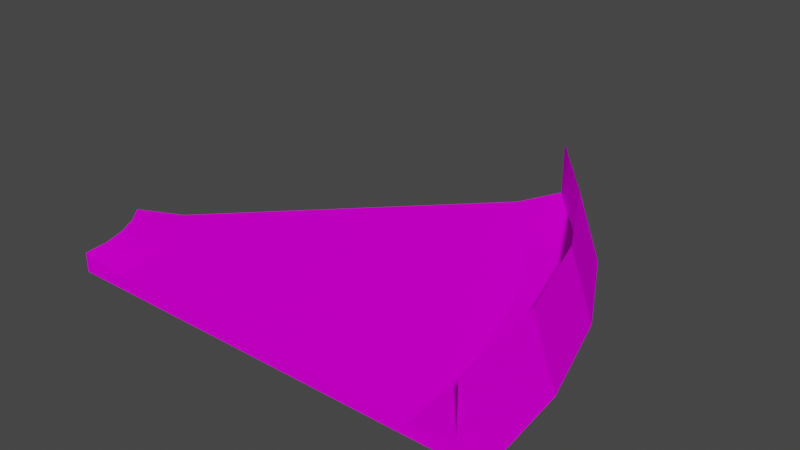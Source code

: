 # Source: curb45_smoller_barrier.blend  (saved by Blender 3.3.6; exported with 4.5.12 LTS)
import bpy
from mathutils import Matrix  # noqa: F401  (used for matrix-valued properties, if any)

bpy.ops.wm.read_factory_settings(use_empty=True)
scene = bpy.context.scene
scene.name = 'Scene'

# ---- collections
col_collection = bpy.data.collections.new('Collection'); scene.collection.children.link(col_collection)

# ---- images (referenced by path relative to the original .blend; pixels are not part of the script)
import os
ASSET_DIR = os.environ.get("B2B_ASSET_DIR", "")  # directory of the original .blend (textures are referenced by path, not embedded)
HERE = os.path.dirname(os.path.abspath(__file__))  # packed textures are extracted next to this script under _unpacked/

def load_image(name, relpath, width, height, colorspace="sRGB"):
    """Load a texture the original file referenced (path relative to the .blend, or extracted next to this script)."""
    p = next((c for c in (os.path.join(HERE, relpath), os.path.join(ASSET_DIR, relpath)) if relpath and os.path.exists(c)), "")
    if p:
        img = bpy.data.images.load(p, check_existing=True)
        img.name = name
    else:  # same state as the original file: an image datablock whose file is absent (Cycles renders it pink)
        img = bpy.data.images.new(name, width, height)
        img.source = "FILE"
        img.filepath = "//" + (relpath or name)
    img.colorspace_settings.name = colorspace
    return img
img_trackset00_trk_curb_jpg = load_image('trackset00_trk_curb.jpg', 'trackset00_trk_curb.jpg', 1024, 1024, 'sRGB')
img_trackset00_trk_c1_straight_jpg_001 = load_image('trackset00_trk_c1_straight.jpg.001', 'trackset00_trk_c1_straight.jpg', 1024, 1024, 'sRGB')
img_trackset00_trk_startline_jpg_001 = load_image('trackset00_trk_startline.jpg.001', 'trackset00_trk_startline.jpg', 1024, 1024, 'sRGB')
img_trackset00_trk_64chevrons_jpg_001 = load_image('trackset00_trk_64chevrons.jpg.001', 'trackset00_trk_64chevrons.jpg', 1024, 1024, 'sRGB')
img_trackset00_trk_64chevback_jpg_001 = load_image('trackset00_trk_64chevback.jpg.001', 'trackset00_trk_64chevback.jpg', 1024, 1024, 'sRGB')

# ---- materials (node trees are filled in below, after node groups)
mat_trackset00_trk_curb = bpy.data.materials.new('trackset00_trk_curb')
mat_trackset00_trk_curb.alpha_threshold = 0.0
mat_trackset00_trk_curb.use_transparent_shadow = False
mat_trackset00_trk_curb.diffuse_color = (1.0, 1.0, 1.0, 1.0)
mat_trackset00_trk_curb.roughness = 0.5
mat_trackset00_trk_c1_straight = bpy.data.materials.new('trackset00_trk_c1_straight')
mat_trackset00_trk_c1_straight.alpha_threshold = 0.0
mat_trackset00_trk_c1_straight.use_transparent_shadow = False
mat_trackset00_trk_c1_straight.diffuse_color = (1.0, 1.0, 1.0, 1.0)
mat_trackset00_trk_c1_straight.roughness = 0.5
mat_trackset00_trk_startline = bpy.data.materials.new('trackset00_trk_startline')
mat_trackset00_trk_startline.alpha_threshold = 0.0
mat_trackset00_trk_startline.use_transparent_shadow = False
mat_trackset00_trk_startline.diffuse_color = (1.0, 1.0, 1.0, 1.0)
mat_trackset00_trk_startline.roughness = 0.5
mat_trackset00_trk_64chevrons = bpy.data.materials.new('trackset00_trk_64chevrons')
mat_trackset00_trk_64chevrons.use_transparent_shadow = False
mat_trackset00_trk_64chevback = bpy.data.materials.new('trackset00_trk_64chevback')
mat_trackset00_trk_64chevback.use_transparent_shadow = False

# ---- material node trees
mat_trackset00_trk_curb.use_nodes = True; mat_trackset00_trk_curb.node_tree.nodes.clear()
_N = mat_trackset00_trk_curb.node_tree.nodes; _L = mat_trackset00_trk_curb.node_tree.links
n0 = _N.new('ShaderNodeBsdfDiffuse'); n0.name = 'Diffuse BSDF'; n0.location = (0, 0)
n1 = _N.new('ShaderNodeTexImage'); n1.name = 'Image Texture'; n1.location = (0, 0)
n1.image = img_trackset00_trk_curb_jpg
n2 = _N.new('ShaderNodeOutputMaterial'); n2.name = 'Material Output'; n2.location = (0, 0)
_L.new(n0.outputs[0], n2.inputs[0])
_L.new(n1.outputs[0], n0.inputs[0])
n2.is_active_output = True
mat_trackset00_trk_c1_straight.use_nodes = True; mat_trackset00_trk_c1_straight.node_tree.nodes.clear()
_N = mat_trackset00_trk_c1_straight.node_tree.nodes; _L = mat_trackset00_trk_c1_straight.node_tree.links
n0 = _N.new('ShaderNodeBsdfDiffuse'); n0.name = 'Diffuse BSDF'; n0.location = (0, 0)
n1 = _N.new('ShaderNodeTexImage'); n1.name = 'Image Texture'; n1.location = (0, 0)
n1.image = img_trackset00_trk_c1_straight_jpg_001
n2 = _N.new('ShaderNodeOutputMaterial'); n2.name = 'Material Output'; n2.location = (0, 0)
_L.new(n0.outputs[0], n2.inputs[0])
_L.new(n1.outputs[0], n0.inputs[0])
n2.is_active_output = True
mat_trackset00_trk_startline.use_nodes = True; mat_trackset00_trk_startline.node_tree.nodes.clear()
_N = mat_trackset00_trk_startline.node_tree.nodes; _L = mat_trackset00_trk_startline.node_tree.links
n0 = _N.new('ShaderNodeBsdfDiffuse'); n0.name = 'Diffuse BSDF'; n0.location = (0, 0)
n1 = _N.new('ShaderNodeTexImage'); n1.name = 'Image Texture'; n1.location = (0, 0)
n1.image = img_trackset00_trk_startline_jpg_001
n2 = _N.new('ShaderNodeOutputMaterial'); n2.name = 'Material Output'; n2.location = (0, 0)
_L.new(n0.outputs[0], n2.inputs[0])
_L.new(n1.outputs[0], n0.inputs[0])
n2.is_active_output = True
mat_trackset00_trk_64chevrons.use_nodes = True; mat_trackset00_trk_64chevrons.node_tree.nodes.clear()
_N = mat_trackset00_trk_64chevrons.node_tree.nodes; _L = mat_trackset00_trk_64chevrons.node_tree.links
n0 = _N.new('ShaderNodeBsdfDiffuse'); n0.name = 'Diffuse BSDF'; n0.location = (0, 0)
n1 = _N.new('ShaderNodeTexImage'); n1.name = 'Image Texture'; n1.location = (0, 0)
n1.image = img_trackset00_trk_64chevrons_jpg_001
n2 = _N.new('ShaderNodeOutputMaterial'); n2.name = 'Material Output'; n2.location = (0, 0)
_L.new(n0.outputs[0], n2.inputs[0])
_L.new(n1.outputs[0], n0.inputs[0])
n2.is_active_output = True
mat_trackset00_trk_64chevback.use_nodes = True; mat_trackset00_trk_64chevback.node_tree.nodes.clear()
_N = mat_trackset00_trk_64chevback.node_tree.nodes; _L = mat_trackset00_trk_64chevback.node_tree.links
n0 = _N.new('ShaderNodeBsdfDiffuse'); n0.name = 'Diffuse BSDF'; n0.location = (0, 0)
n1 = _N.new('ShaderNodeTexImage'); n1.name = 'Image Texture'; n1.location = (0, 0)
n1.image = img_trackset00_trk_64chevback_jpg_001
n2 = _N.new('ShaderNodeOutputMaterial'); n2.name = 'Material Output'; n2.location = (0, 0)
_L.new(n0.outputs[0], n2.inputs[0])
_L.new(n1.outputs[0], n0.inputs[0])
n2.is_active_output = True

# ---- world
world_world = bpy.data.worlds.new('World'); scene.world = world_world
world_world.use_nodes = True; world_world.node_tree.nodes.clear()
_N = world_world.node_tree.nodes; _L = world_world.node_tree.links
n0 = _N.new('ShaderNodeOutputWorld'); n0.name = 'World Output'; n0.location = (300, 300)
n1 = _N.new('ShaderNodeBackground'); n1.name = 'Background'; n1.location = (10, 300)
n1.inputs[0].default_value = (0.05088, 0.05088, 0.05088, 1.0)
_L.new(n1.outputs[0], n0.inputs[0])
n0.is_active_output = True
world_world.color = (0.05088, 0.05088, 0.05088)
world_world.use_sun_shadow = False
world_world.sun_shadow_jitter_overblur = 0.0

# ---- meshes
me_track17_pmd0_mesh_001 = bpy.data.meshes.new('TRACK17.PMD0.mesh.001')
me_track17_pmd0_mesh_001.from_pydata([(-2.828, -2.828, -0.75), (-4.046e-06, -1.349e-06, 0.0), (-4.046e-06, -1.349e-06, -1.75), (-26.87, -26.87, -1.75), (-26.87, -26.87, 0.0), (-24.04, -24.04, -0.75)], [], [(4, 5, 3), (2, 0, 1), (2, 3, 5, 0)])
me_track17_pmd0_mesh_001.polygons.foreach_set('material_index', [0, 2, 2])
_uv = me_track17_pmd0_mesh_001.uv_layers.new(name='UVMap')
_uv.uv.foreach_set('vector', [0.3512, 0.3296, 0.06981, 0.3351, 0.02162, 0.2728, 0.4943, 0.2704, 0.4516, 0.3227, 0.4858, 0.3731, 0.4697, 0.2715, 0.02162, 0.2728, 0.06981, 0.3351, 0.4507, 0.3349])
me_track17_pmd0_mesh_001.materials.append(mat_trackset00_trk_curb)
me_track17_pmd0_mesh_001.materials.append(mat_trackset00_trk_c1_straight)
me_track17_pmd0_mesh_001.materials.append(mat_trackset00_trk_startline)
me_track17_pmd0_mesh_001.use_remesh_preserve_volume = False
me_track17_pmd0_mesh_001.use_remesh_preserve_attributes = False
me_track17_pmd0_mesh_001.use_mirror_vertex_groups = False
me_track17_pmd0_mesh_001.update()
me_track17_pmd0_mesh_003 = bpy.data.meshes.new('TRACK17.PMD0.mesh.003')
me_track17_pmd0_mesh_003.from_pydata([(38.0, 1.907e-06, 0.0), (38.0, 1.907e-06, -1.75), (34.0, 0.0, -0.75), (0.0, 0.0, 0.0), (4.0, 1.907e-05, -0.75), (-1.907e-05, 1.907e-06, -1.75)], [], [(3, 5, 4), (1, 0, 2), (1, 2, 4, 5)])
me_track17_pmd0_mesh_003.polygons.foreach_set('material_index', [0, 2, 2])
_uv = me_track17_pmd0_mesh_003.uv_layers.new(name='UVMap')
_uv.uv.foreach_set('vector', [0.01091, 0.125, 0.4891, 0.125, 0.5, 0.5, 0.4943, 0.2704, 0.4858, 0.3731, 0.4516, 0.3227, 0.4697, 0.2715, 0.4507, 0.3349, 0.06981, 0.3351, 0.02162, 0.2728])
me_track17_pmd0_mesh_003.materials.append(mat_trackset00_trk_curb)
me_track17_pmd0_mesh_003.materials.append(mat_trackset00_trk_c1_straight)
me_track17_pmd0_mesh_003.materials.append(mat_trackset00_trk_startline)
me_track17_pmd0_mesh_003.use_remesh_preserve_volume = False
me_track17_pmd0_mesh_003.use_remesh_preserve_attributes = False
me_track17_pmd0_mesh_003.use_mirror_vertex_groups = False
me_track17_pmd0_mesh_003.update()
me_mbcarparklv1_001 = bpy.data.meshes.new('MBCARPARKLV1.001')
me_mbcarparklv1_001.from_pydata([(-15.5, -12.4, 1.0), (14.5, -12.4, 1.0), (-19.5, -12.4, 0.0), (19.52, -2.49, 9.537e-07), (20.5, -12.4, 0.0), (16.63, 7.08, 2.861e-06), (-20.35, -8.154, 0.0), (11.9, 15.94, 3.815e-06), (-21.37, -6.264, 9.537e-07), (-22.72, -4.619, 9.537e-07), (5.562, 23.66, 5.722e-06), (4.148, 22.25, 6.5), (10.24, 14.83, 6.5), (14.79, 6.322, 6.5), (17.56, -2.877, 6.5), (18.5, -12.4, 6.5), (4.148, 22.25, 1.75), (10.24, 14.82, 1.75), (14.78, 6.322, 1.75), (17.56, -2.881, 1.75), (18.5, -12.4, 1.75), (-19.5, -12.4, 1.75), (-21.37, -6.264, 1.75), (-22.72, -4.619, 1.75), (-20.35, -8.154, 1.75), (-16.65, -6.631, 1.0), (-18.04, -4.045, 1.0), (-19.72, -10.24, 1.75), (1.32, 19.42, 1.0), (-15.79, -9.463, 1.0), (-19.89, -1.791, 1.0), (11.09, 4.795, 1.0), (13.64, -3.658, 1.0), (6.91, 12.6, 1.0), (-19.72, -10.24, 0.0), (4.152, 22.25, 0.01257), (18.51, -12.39, 0.006768)], [(0, 2), (1, 4)], [(21, 0, 29, 27), (17, 16, 28, 33), (15, 14, 19, 20), (13, 18, 19, 14), (12, 17, 18, 13), (11, 16, 17, 12), (4, 3, 14, 15), (3, 5, 13, 14), (5, 7, 12, 13), (7, 10, 11, 12), (20, 4, 15), (19, 18, 31, 32), (17, 33, 31, 18), (11, 10, 16), (27, 34, 2, 21), (34, 27, 24, 6), (6, 24, 22, 8), (8, 22, 23, 9), (30, 26, 33, 28), (25, 31, 33, 26), (29, 32, 31, 25), (29, 0, 1, 32), (20, 19, 32, 1), (29, 25, 24, 27), (25, 26, 22, 24), (26, 30, 23, 22), (4, 2, 34, 6, 8, 9, 10, 7, 5, 3), (10, 35, 16), (4, 20, 36)])
me_mbcarparklv1_001.polygons.foreach_set('material_index', [3, 3, 0, 0, 0, 0, 1, 1, 1, 1, 0, 3, 3, 0, 3, 3, 3, 3, 2, 2, 2, 2, 3, 3, 3, 3, 2, 2, 2])
_uv = me_mbcarparklv1_001.uv_layers.new(name='UVMap')
_uv.uv.foreach_set('vector', [0.5, 0.0, 1.0, 0.0, 1.0, 1.0, 0.5, 1.0, 0.9905, 0.001098, 0.9946, 0.9956, 0.5114, 0.9938, 0.5075, 0.007138, 1.0, 0.0, 1.0, 1.0, 0.2, 1.0, 0.2, 0.0, 1.0, 1.0, 0.2, 1.0, 0.2, 0.0, 1.0, 0.0, 1.0, 1.0, 0.2, 1.0, 0.2, 0.0, 1.0, 0.0, 1.0, 1.0, 0.2, 1.0, 0.2, 0.0, 1.0, 0.0, 0.35, 0.0, 0.35, 1.0, 1.0, 1.0, 1.0, 0.0, 0.35, 0.0, 0.35, 1.0, 1.0, 1.0, 1.0, 0.0, 0.35, 0.0, 0.35, 1.0, 1.0, 1.0, 1.0, 0.0, 0.35, 0.0, 0.35, 1.0, 1.0, 1.0, 1.0, 0.0, 0.0, 0.0, 0.0, 0.0, 0.0, 0.0, 0.9948, 0.006338, 0.9987, 0.9973, 0.5056, 0.9915, 0.5089, 0.001345, 0.9964, 0.9947, 0.5114, 0.9936, 0.5065, 0.0005474, 0.9923, 0.003161, 0.0, 0.0, 0.0, 0.0, 0.0, 0.0, 0.9933, 0.9938, 0.5116, 0.9897, 0.5046, 0.001272, 0.9901, 0.005772, 0.4984, 0.01016, 0.9982, -0.002713, 0.9984, 0.993, 0.5087, 0.9925, 0.4901, 0.00619, 0.9907, -0.001423, 0.9963, 0.9942, 0.509, 0.9974, 1.0, 0.0, 0.5, 0.0, 0.5, 1.0, 1.0, 1.0, 0.004524, 0.9931, 0.004524, 0.7847, 0.9968, 0.7905, 0.9968, 0.999, 0.004524, 0.5436, 0.9968, 0.548, 0.9968, 0.7905, 0.004524, 0.7847, 0.004524, 0.2775, 0.9968, 0.2808, 0.9968, 0.548, 0.004524, 0.5436, 0.004524, 0.2775, 0.004524, -0.0003434, 0.9968, -0.0002948, 0.9968, 0.2808, 0.9921, 0.001538, 0.9999, 1.004, 0.4948, 1.004, 0.507, 0.009552, 1.0, 0.0, 1.0, 1.0, 0.5, 1.0, 0.5, 0.0, 1.0, 0.0, 1.0, 1.0, 0.5, 1.0, 0.5, 0.0, 1.0, 0.0, 0.9981, 1.008, 0.501, 0.9998, 0.5, 0.0, 0.4679, -0.0119, 0.5105, -0.01203, 0.5106, -0.0001424, 0.5106, 0.01153, 0.5107, 0.02233, 0.5107, 0.03195, 0.4674, 0.03298, 0.4675, 0.02283, 0.4676, 0.01159, 0.4677, -0.0001414, 0.0, 0.0, 0.0, 0.0, 0.0, 0.0, 0.0, 0.0, 0.0, 0.0, 0.0, 0.0])
me_mbcarparklv1_001.materials.append(mat_trackset00_trk_64chevrons)
me_mbcarparklv1_001.materials.append(mat_trackset00_trk_64chevback)
me_mbcarparklv1_001.materials.append(mat_trackset00_trk_c1_straight)
me_mbcarparklv1_001.materials.append(mat_trackset00_trk_curb)
me_mbcarparklv1_001.update()

# ---- objects
ob_empty_000 = bpy.data.objects.new('Empty.000', None)
ob_empty_001 = bpy.data.objects.new('Empty.001', None)
ob_empty_002 = bpy.data.objects.new('Empty.002', None)
ob_empty_003 = bpy.data.objects.new('Empty.003', None)
ob_z = bpy.data.objects.new('z', None)
ob_z2 = bpy.data.objects.new('z2', None)
ob_empty_006 = bpy.data.objects.new('Empty.006', None)
ob_empty_007 = bpy.data.objects.new('Empty.007', None)
ob_endb = bpy.data.objects.new('endB', me_track17_pmd0_mesh_001)
ob_enda = bpy.data.objects.new('endA', me_track17_pmd0_mesh_003)
ob_empty_004 = bpy.data.objects.new('Empty.004', None)
ob_empty_005 = bpy.data.objects.new('Empty.005', None)
ob_empty_008 = bpy.data.objects.new('Empty.008', None)
ob_empty_009 = bpy.data.objects.new('Empty.009', None)
ob_empty_010 = bpy.data.objects.new('Empty.010', None)
ob_empty = bpy.data.objects.new('Empty', None)
ob_main = bpy.data.objects.new('main', me_mbcarparklv1_001)

# ---- transforms, parenting, visibility, modifiers, constraints
ob_empty_000.parent = ob_empty_006
ob_empty_000.location = (-19.27, -10.58, 1.75)
ob_empty_001.parent = ob_empty_006
ob_empty_001.location = (-20.07, -8.412, 1.75)
ob_empty_002.parent = ob_empty_007
ob_empty_002.location = (18.45, -12.01, 1.75)
ob_empty_003.parent = ob_empty_007
ob_empty_003.location = (17.29, -2.566, 1.75)
ob_z.location = (-0.5, -12.4, -4.768e-07)
ob_z2.location = (-9.287, 8.813, 5.245e-06)
ob_z2.rotation_euler = (0.0, -0.0, 0.7854)
ob_empty_006.parent = ob_z
ob_empty_006.matrix_parent_inverse = Matrix(((1.0, -0.0, 0.0, 1.155), (-0.0, 1.0, -0.0, 18.18), (-0.0, 0.0, 1.0, -1.001e-05), (-0.0, 0.0, -0.0, 1.0)))
ob_empty_006.location = (-0.6552, -5.785, -1.0)
ob_empty_007.parent = ob_z
ob_empty_007.matrix_parent_inverse = Matrix(((1.0, -0.0, 0.0, 1.155), (-0.0, 1.0, -0.0, 18.18), (-0.0, 0.0, 1.0, -1.001e-05), (-0.0, 0.0, -0.0, 1.0)))
ob_empty_007.location = (-0.6552, -5.785, -1.0)
ob_endb.parent = ob_main
ob_endb.location = (4.148, 22.25, 1.75)
ob_endb.lineart.crease_threshold = 0.0
ob_enda.parent = ob_main
ob_enda.location = (-19.5, -12.4, 1.75)
ob_enda.lineart.crease_threshold = 0.0
ob_empty_004.parent = ob_empty_006
ob_empty_004.location = (-20.96, -6.373, 1.75)
ob_empty_005.parent = ob_empty_006
ob_empty_005.location = (-22.29, -4.622, 1.75)
ob_empty_008.parent = ob_empty_007
ob_empty_008.location = (14.58, 5.796, 1.75)
ob_empty_009.parent = ob_empty_007
ob_empty_009.location = (10.33, 14.42, 1.75)
ob_empty_010.parent = ob_empty_007
ob_empty_010.location = (4.355, 21.85, 1.75)
ob_empty.parent = ob_empty_006
ob_empty.location = (-19.26, -12.14, 1.75)
ob_main.location = (0.0, 0.0, 0.0)

# ---- collection membership
col_collection.objects.link(ob_empty_000)
col_collection.objects.link(ob_empty_001)
col_collection.objects.link(ob_empty_002)
col_collection.objects.link(ob_empty_003)
col_collection.objects.link(ob_z)
col_collection.objects.link(ob_z2)
col_collection.objects.link(ob_empty_006)
col_collection.objects.link(ob_empty_007)
col_collection.objects.link(ob_endb)
col_collection.objects.link(ob_enda)
col_collection.objects.link(ob_empty_004)
col_collection.objects.link(ob_empty_005)
col_collection.objects.link(ob_empty_008)
col_collection.objects.link(ob_empty_009)
col_collection.objects.link(ob_empty_010)
col_collection.objects.link(ob_empty)
col_collection.objects.link(ob_main)

# ---- scene / render settings (as saved in the file)
scene.frame_start = 1; scene.frame_end = 250; scene.frame_set(1)
scene.render.engine = 'BLENDER_EEVEE_NEXT'
scene.cycles.sampling_pattern = 'TABULATED_SOBOL'
scene.cycles.use_light_tree = False
scene.view_settings.view_transform = 'Filmic'
bpy.context.view_layer.update()

# ---- added for rendering (the .blend has no active camera and no usable light): camera, sun
cam_auto = bpy.data.cameras.new('AutoCamera')
cam_auto.lens = 50.0
cam_auto.sensor_width = 36.0
cam_auto.clip_end = 1000.0
ob_auto_camera = bpy.data.objects.new('AutoCamera', cam_auto)
scene.collection.objects.link(ob_auto_camera)
ob_auto_camera.location = (51.3143, -57.2772, 45.1901)
ob_auto_camera.rotation_euler = (1.09748, -7.21219e-08, 0.694738)
scene.camera = ob_auto_camera
light_auto_sun = bpy.data.lights.new('AutoSun', 'SUN')
light_auto_sun.energy = 3.0
light_auto_sun.angle = 0.0523599
ob_auto_sun = bpy.data.objects.new('AutoSun', light_auto_sun)
scene.collection.objects.link(ob_auto_sun)
ob_auto_sun.rotation_euler = (0.872665, 0.174533, 0.523599)
bpy.context.view_layer.update()
